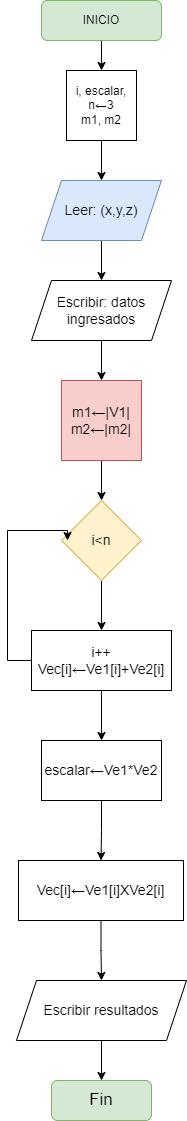

The diagram above was exported from draw.io. Its source (the exported page's mxGraphModel, read from the mxfile embedded in the PNG):
<mxGraphModel dx="868" dy="553" grid="1" gridSize="10" guides="1" tooltips="1" connect="1" arrows="1" fold="1" page="1" pageScale="1" pageWidth="827" pageHeight="1169" math="0" shadow="0">
  <root>
    <mxCell id="0" />
    <mxCell id="1" parent="0" />
    <mxCell id="2" style="edgeStyle=orthogonalEdgeStyle;rounded=0;orthogonalLoop=1;jettySize=auto;html=1;entryX=0.5;entryY=0;entryDx=0;entryDy=0;fontSize=17;" edge="1" source="3" target="5" parent="1">
      <mxGeometry relative="1" as="geometry" />
    </mxCell>
    <mxCell id="3" value="INICIO" style="rounded=1;whiteSpace=wrap;html=1;fontSize=12;glass=0;strokeWidth=1;shadow=0;fillColor=#d5e8d4;strokeColor=#82b366;" vertex="1" parent="1">
      <mxGeometry x="354" y="30" width="120" height="40" as="geometry" />
    </mxCell>
    <mxCell id="4" value="" style="edgeStyle=orthogonalEdgeStyle;rounded=0;orthogonalLoop=1;jettySize=auto;html=1;fontSize=17;" edge="1" source="5" target="7" parent="1">
      <mxGeometry relative="1" as="geometry" />
    </mxCell>
    <mxCell id="5" value="i, escalar, n←3&lt;br&gt;m1, m2" style="whiteSpace=wrap;html=1;aspect=fixed;" vertex="1" parent="1">
      <mxGeometry x="379" y="100" width="70" height="70" as="geometry" />
    </mxCell>
    <mxCell id="6" value="" style="edgeStyle=orthogonalEdgeStyle;rounded=0;orthogonalLoop=1;jettySize=auto;html=1;fontSize=14;" edge="1" source="7" target="9" parent="1">
      <mxGeometry relative="1" as="geometry" />
    </mxCell>
    <mxCell id="7" value="Leer: (x,y,z)" style="shape=parallelogram;perimeter=parallelogramPerimeter;whiteSpace=wrap;html=1;fixedSize=1;fontSize=14;fillColor=#dae8fc;strokeColor=#6c8ebf;" vertex="1" parent="1">
      <mxGeometry x="354" y="210" width="120" height="60" as="geometry" />
    </mxCell>
    <mxCell id="8" value="" style="edgeStyle=orthogonalEdgeStyle;rounded=0;orthogonalLoop=1;jettySize=auto;html=1;fontSize=14;" edge="1" source="9" target="11" parent="1">
      <mxGeometry relative="1" as="geometry" />
    </mxCell>
    <mxCell id="9" value="Escribir: datos ingresados" style="shape=parallelogram;perimeter=parallelogramPerimeter;whiteSpace=wrap;html=1;fixedSize=1;fontSize=14;" vertex="1" parent="1">
      <mxGeometry x="344" y="310" width="140" height="60" as="geometry" />
    </mxCell>
    <mxCell id="10" value="" style="edgeStyle=orthogonalEdgeStyle;rounded=0;orthogonalLoop=1;jettySize=auto;html=1;" edge="1" source="11" target="14" parent="1">
      <mxGeometry relative="1" as="geometry" />
    </mxCell>
    <mxCell id="11" value="m1←|V1|&lt;br&gt;m2←|m2|" style="whiteSpace=wrap;html=1;aspect=fixed;fontSize=14;fillColor=#f8cecc;strokeColor=#b85450;" vertex="1" parent="1">
      <mxGeometry x="374" y="410" width="80" height="80" as="geometry" />
    </mxCell>
    <mxCell id="12" value="Fin" style="rounded=1;whiteSpace=wrap;html=1;fontSize=17;fillColor=#d5e8d4;strokeColor=#82b366;" vertex="1" parent="1">
      <mxGeometry x="364" y="1110" width="100" height="40" as="geometry" />
    </mxCell>
    <mxCell id="13" value="" style="edgeStyle=orthogonalEdgeStyle;rounded=0;orthogonalLoop=1;jettySize=auto;html=1;fontSize=14;" edge="1" source="14" target="17" parent="1">
      <mxGeometry relative="1" as="geometry" />
    </mxCell>
    <mxCell id="14" value="&lt;font style=&quot;font-size: 14px;&quot;&gt;i&amp;lt;n&lt;/font&gt;" style="rhombus;whiteSpace=wrap;html=1;fillColor=#fff2cc;strokeColor=#d6b656;" vertex="1" parent="1">
      <mxGeometry x="374" y="530" width="80" height="80" as="geometry" />
    </mxCell>
    <mxCell id="15" style="edgeStyle=orthogonalEdgeStyle;rounded=0;orthogonalLoop=1;jettySize=auto;html=1;fontSize=14;exitX=0;exitY=0.5;exitDx=0;exitDy=0;" edge="1" source="17" parent="1">
      <mxGeometry relative="1" as="geometry">
        <mxPoint x="380" y="570" as="targetPoint" />
        <Array as="points">
          <mxPoint x="320" y="690" />
          <mxPoint x="320" y="560" />
          <mxPoint x="380" y="560" />
        </Array>
      </mxGeometry>
    </mxCell>
    <mxCell id="16" value="" style="edgeStyle=orthogonalEdgeStyle;rounded=0;orthogonalLoop=1;jettySize=auto;html=1;fontSize=14;" edge="1" source="17" target="19" parent="1">
      <mxGeometry relative="1" as="geometry" />
    </mxCell>
    <mxCell id="17" value="&lt;span style=&quot;&quot;&gt;i++&lt;br&gt;Vec[i]←Ve1[i]+Ve2[i]&lt;/span&gt;" style="rounded=0;whiteSpace=wrap;html=1;fontSize=14;" vertex="1" parent="1">
      <mxGeometry x="344" y="660" width="140" height="60" as="geometry" />
    </mxCell>
    <mxCell id="18" value="" style="edgeStyle=orthogonalEdgeStyle;rounded=0;orthogonalLoop=1;jettySize=auto;html=1;fontSize=14;" edge="1" source="19" target="21" parent="1">
      <mxGeometry relative="1" as="geometry" />
    </mxCell>
    <mxCell id="19" value="escalar←Ve1*Ve2" style="rounded=0;whiteSpace=wrap;html=1;fontSize=14;" vertex="1" parent="1">
      <mxGeometry x="354" y="770" width="120" height="60" as="geometry" />
    </mxCell>
    <mxCell id="20" value="" style="edgeStyle=orthogonalEdgeStyle;rounded=0;orthogonalLoop=1;jettySize=auto;html=1;fontSize=14;" edge="1" source="21" target="23" parent="1">
      <mxGeometry relative="1" as="geometry" />
    </mxCell>
    <mxCell id="21" value="Vec[i]←Ve1[i]XVe2[i]" style="rounded=0;whiteSpace=wrap;html=1;fontSize=14;" vertex="1" parent="1">
      <mxGeometry x="331" y="890" width="165" height="60" as="geometry" />
    </mxCell>
    <mxCell id="22" value="" style="edgeStyle=orthogonalEdgeStyle;rounded=0;orthogonalLoop=1;jettySize=auto;html=1;fontSize=14;" edge="1" source="23" target="12" parent="1">
      <mxGeometry relative="1" as="geometry" />
    </mxCell>
    <mxCell id="23" value="Escribir resultados" style="shape=parallelogram;perimeter=parallelogramPerimeter;whiteSpace=wrap;html=1;fixedSize=1;fontSize=14;" vertex="1" parent="1">
      <mxGeometry x="329" y="1010" width="170" height="60" as="geometry" />
    </mxCell>
  </root>
</mxGraphModel>